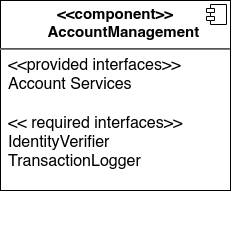

The diagram above was exported from draw.io. Its source (the exported page's mxGraphModel, read from the mxfile embedded in the PNG):
<mxGraphModel dx="1114" dy="610" grid="1" gridSize="10" guides="1" tooltips="1" connect="1" arrows="1" fold="1" page="1" pageScale="1" pageWidth="850" pageHeight="1100" math="0" shadow="0">
  <root>
    <mxCell id="0" />
    <mxCell id="1" parent="0" />
    <mxCell id="oUy9FeTxZUETBTB3PWjw-38" value="" style="ellipse;whiteSpace=wrap;html=1;align=center;aspect=fixed;fillColor=none;strokeColor=none;resizable=0;perimeter=centerPerimeter;rotatable=0;allowArrows=0;points=[];outlineConnect=1;" vertex="1" parent="1">
      <mxGeometry x="390" y="240" width="10" height="10" as="geometry" />
    </mxCell>
    <mxCell id="oUy9FeTxZUETBTB3PWjw-40" value="" style="ellipse;whiteSpace=wrap;html=1;align=center;aspect=fixed;fillColor=none;strokeColor=none;resizable=0;perimeter=centerPerimeter;rotatable=0;allowArrows=0;points=[];outlineConnect=1;" vertex="1" parent="1">
      <mxGeometry x="470" y="240" width="10" height="10" as="geometry" />
    </mxCell>
    <mxCell id="oUy9FeTxZUETBTB3PWjw-56" value="" style="ellipse;whiteSpace=wrap;html=1;align=center;aspect=fixed;fillColor=none;strokeColor=none;resizable=0;perimeter=centerPerimeter;rotatable=0;allowArrows=0;points=[];outlineConnect=1;" vertex="1" parent="1">
      <mxGeometry x="390" y="290" width="10" height="10" as="geometry" />
    </mxCell>
    <mxCell id="oUy9FeTxZUETBTB3PWjw-62" value="&lt;p style=&quot;margin: 6px 0px 0px; font-size: 15px;&quot; align=&quot;center&quot;&gt;&lt;font style=&quot;font-size: 15px;&quot;&gt;&lt;b&gt;&amp;lt;&amp;lt;component&amp;gt;&amp;gt;&lt;/b&gt;&lt;/font&gt;&lt;/p&gt;&lt;div align=&quot;center&quot;&gt;&lt;font style=&quot;font-size: 15px;&quot;&gt;&lt;b&gt;&lt;span style=&quot;&quot;&gt;&lt;span style=&quot;&quot;&gt;&amp;nbsp;&amp;nbsp;&amp;nbsp;&amp;nbsp;&lt;/span&gt;&lt;/span&gt;AccountManagement&lt;/b&gt;&lt;/font&gt;&lt;/div&gt;&lt;p style=&quot;margin:0px;margin-top:6px;text-align:center;&quot;&gt;&lt;/p&gt;&lt;hr&gt;&lt;p style=&quot;margin: 0px 0px 0px 8px; font-size: 16px;&quot;&gt;&amp;lt;&amp;lt;provided interfaces&amp;gt;&amp;gt;&lt;/p&gt;&lt;p style=&quot;margin: 0px 0px 0px 8px; font-size: 16px;&quot;&gt;Account Services&lt;/p&gt;&lt;p style=&quot;margin: 0px 0px 0px 8px; font-size: 16px;&quot;&gt;&lt;br&gt;&lt;/p&gt;&lt;p style=&quot;margin: 0px 0px 0px 8px; font-size: 16px;&quot;&gt;&amp;lt;&amp;lt; required interfaces&amp;gt;&amp;gt;&lt;/p&gt;&lt;p style=&quot;margin: 0px 0px 0px 8px; font-size: 16px;&quot;&gt;&lt;font style=&quot;font-size: 16px;&quot;&gt;IdentityVerifier&lt;/font&gt;&lt;/p&gt;&lt;p style=&quot;margin: 0px 0px 0px 8px; font-size: 16px;&quot;&gt;&lt;font style=&quot;font-size: 16px;&quot;&gt;TransactionLogger&lt;/font&gt;&lt;/p&gt;&lt;p style=&quot;margin: 0px 0px 0px 8px; font-size: 16px;&quot;&gt;&lt;br&gt;&lt;/p&gt;&lt;p style=&quot;margin: 0px 0px 0px 8px; font-size: 16px;&quot;&gt;&lt;br&gt;&lt;/p&gt;&lt;div&gt;&lt;br&gt;&lt;/div&gt;&lt;div&gt;&lt;br&gt;&lt;/div&gt;" style="align=left;overflow=fill;html=1;dropTarget=0;whiteSpace=wrap;" vertex="1" parent="1">
      <mxGeometry x="350" y="70" width="230" height="190" as="geometry" />
    </mxCell>
    <mxCell id="oUy9FeTxZUETBTB3PWjw-63" value="" style="shape=component;jettyWidth=8;jettyHeight=4;" vertex="1" parent="oUy9FeTxZUETBTB3PWjw-62">
      <mxGeometry x="1" width="20" height="20" relative="1" as="geometry">
        <mxPoint x="-24" y="4" as="offset" />
      </mxGeometry>
    </mxCell>
  </root>
</mxGraphModel>